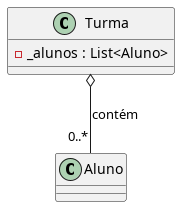

The diagram above was rendered by PlantUML. Its source (embedded in the PNG):
@startuml
class Turma {
  - _alunos : List<Aluno>
}
class Aluno {
}
Turma o-- "0..*" Aluno : contém
@enduml